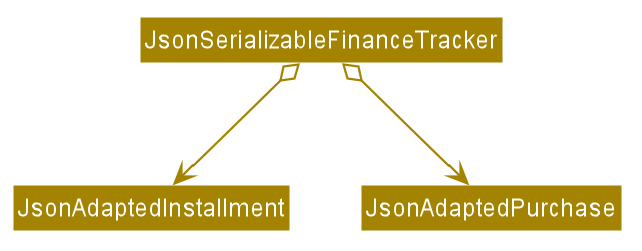

The diagram above was rendered by PlantUML. Its source (embedded in the PNG):
@startuml








skinparam BackgroundColor #FFFFFFF

skinparam Shadowing false

skinparam Class {
    FontColor #FFFFFF
    BorderThickness 1
    BorderColor #FFFFFF
    StereotypeFontColor #FFFFFF
    FontName Arial
}

skinparam Actor {
    BorderColor #000000
    Color #000000
    FontName Arial
}

skinparam Sequence {
    MessageAlign center
    BoxFontSize 15
    BoxPadding 0
    BoxFontColor #FFFFFF
    FontName Arial
}

skinparam Participant {
    FontColor #FFFFFFF
    Padding 20
}

skinparam MinClassWidth 50
skinparam ParticipantPadding 10
skinparam Shadowing false
skinparam DefaultTextAlignment center
skinparam packageStyle Rectangle

hide footbox
hide members
hide circle
skinparam arrowThickness 1.1
skinparam arrowColor #A38300
skinparam classBackgroundColor #A38300

Class JsonSerializableFinanceTracker
Class JsonAdaptedInstallment
Class JsonAdaptedPurchase

JsonSerializableFinanceTracker o-down-> JsonAdaptedInstallment
JsonSerializableFinanceTracker o-down-> JsonAdaptedPurchase

@enduml